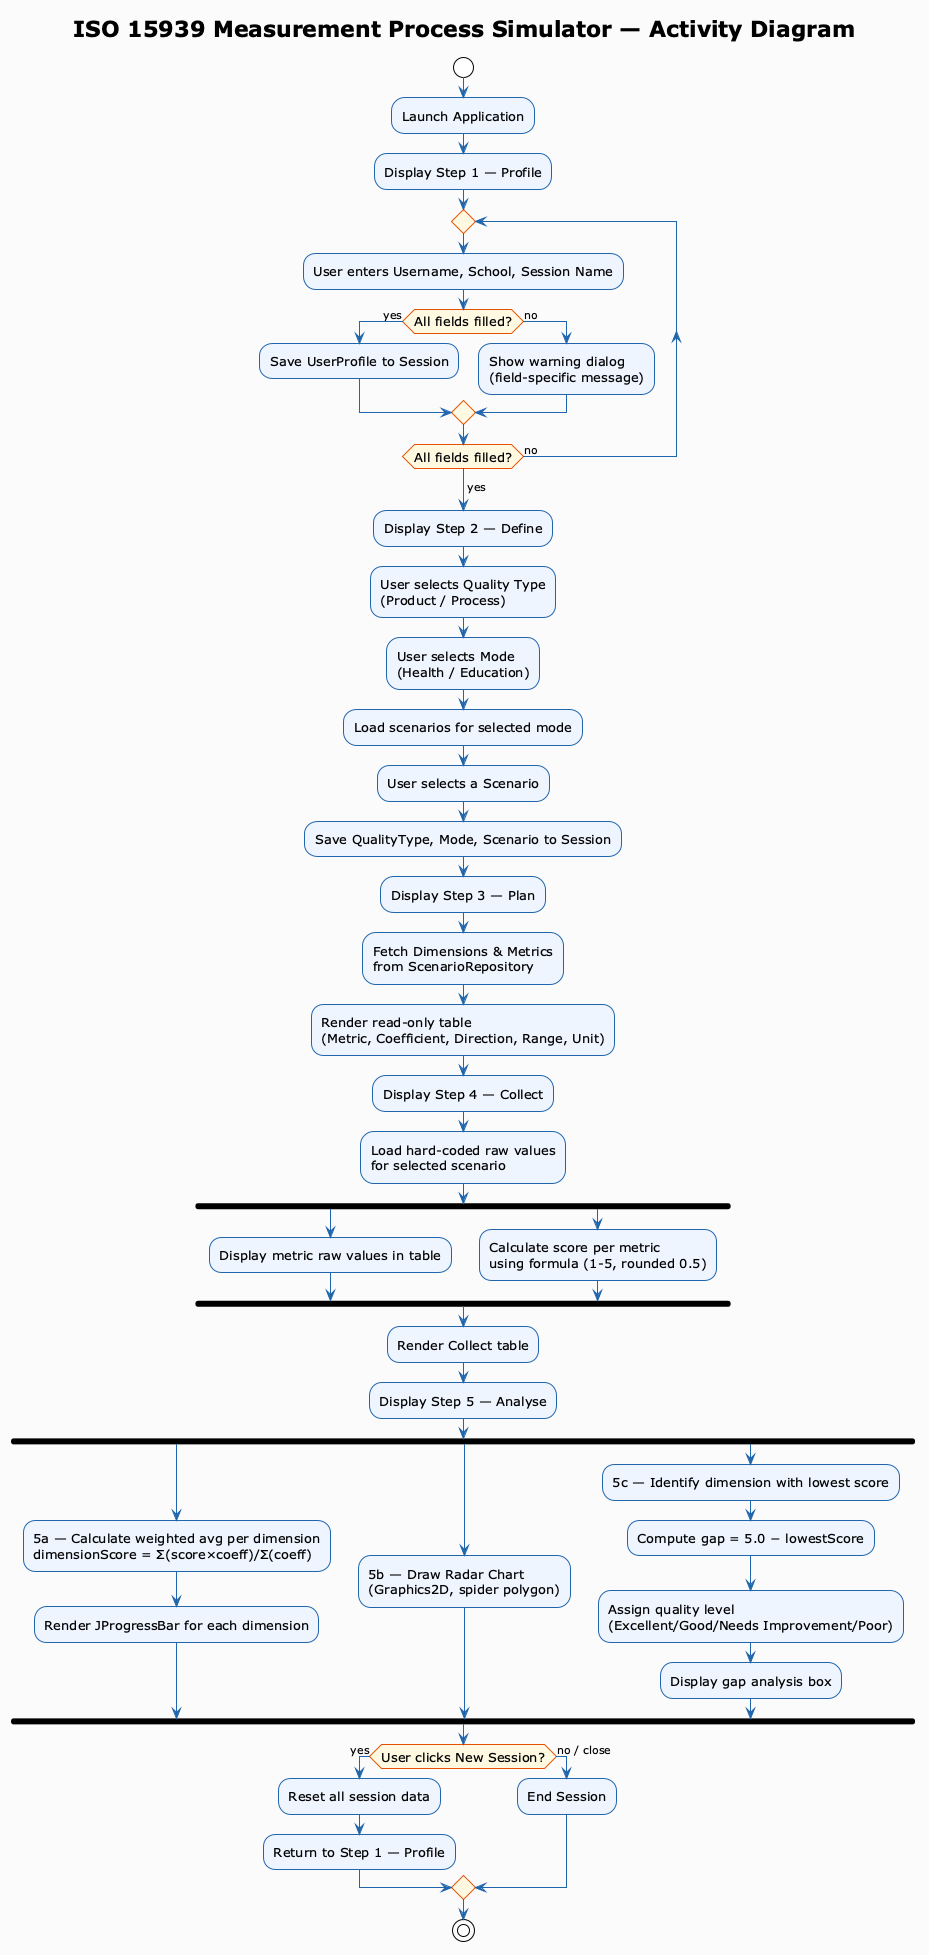

The diagram above was rendered by PlantUML. Its source (embedded in the PNG):
@startuml Activity_Diagram
!theme plain
skinparam backgroundColor #FAFAFA
skinparam activity {
  BackgroundColor #EEF4FF
  BorderColor #2166AC
  FontSize 13
  DiamondBackgroundColor #FFF8E1
  DiamondBorderColor #E65100
}
skinparam ArrowColor #2166AC
skinparam StartColor #2166AC
skinparam EndColor #1B5E20

title ISO 15939 Measurement Process Simulator — Activity Diagram

start

:Launch Application;
:Display Step 1 — Profile;

repeat
  :User enters Username, School, Session Name;
  if (All fields filled?) then (yes)
    :Save UserProfile to Session;
  else (no)
    :Show warning dialog\n(field-specific message);
  endif
repeat while (All fields filled?) is (no)
->yes;

:Display Step 2 — Define;
:User selects Quality Type\n(Product / Process);
:User selects Mode\n(Health / Education);
:Load scenarios for selected mode;
:User selects a Scenario;
:Save QualityType, Mode, Scenario to Session;

:Display Step 3 — Plan;
:Fetch Dimensions & Metrics\nfrom ScenarioRepository;
:Render read-only table\n(Metric, Coefficient, Direction, Range, Unit);

:Display Step 4 — Collect;
:Load hard-coded raw values\nfor selected scenario;
fork
  :Display metric raw values in table;
fork again
  :Calculate score per metric\nusing formula (1-5, rounded 0.5);
end fork
:Render Collect table;

:Display Step 5 — Analyse;

fork
  :5a — Calculate weighted avg per dimension\ndimensionScore = Σ(score×coeff)/Σ(coeff);
  :Render JProgressBar for each dimension;
fork again
  :5b — Draw Radar Chart\n(Graphics2D, spider polygon);
fork again
  :5c — Identify dimension with lowest score;
  :Compute gap = 5.0 − lowestScore;
  :Assign quality level\n(Excellent/Good/Needs Improvement/Poor);
  :Display gap analysis box;
end fork

if (User clicks New Session?) then (yes)
  :Reset all session data;
  :Return to Step 1 — Profile;
else (no / close)
  :End Session;
endif

stop
@enduml